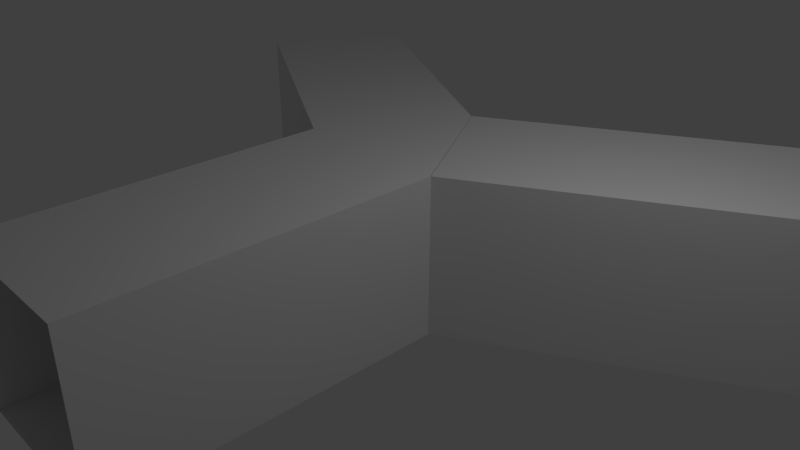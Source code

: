 # Source: Bifurcacion.blend  (saved by Blender 2.78.0; exported with 4.5.12 LTS)
import bpy
from mathutils import Matrix  # noqa: F401  (used for matrix-valued properties, if any)

bpy.ops.wm.read_factory_settings(use_empty=True)
scene = bpy.context.scene
scene.name = 'Scene'

# ---- collections
col_collection_1 = bpy.data.collections.new('Collection 1'); scene.collection.children.link(col_collection_1)

# ---- world
world_world = bpy.data.worlds.new('World'); scene.world = world_world
world_world.color = (0.05088, 0.05088, 0.05088)
world_world.use_sun_shadow = False
world_world.sun_shadow_jitter_overblur = 0.0
world_world.cycles.sampling_method = 'MANUAL'

# ---- cameras
cam_camera = bpy.data.cameras.new('Camera')
cam_camera.clip_end = 100.0
cam_camera.lens = 35.0
cam_camera.sensor_width = 32.0
cam_camera.sensor_height = 18.0
cam_camera.ortho_scale = 7.314
cam_camera.dof.focus_distance = 0.0
cam_camera.dof.aperture_fstop = 128.0

# ---- lights
light_lamp_001 = bpy.data.lights.new('Lamp.001', 'POINT')
light_lamp_001.transmission_factor = 0.0
light_lamp_001.cutoff_distance = 30.0
light_lamp_001.energy = 100.0
light_lamp_001.shadow_buffer_clip_start = 1.001
light_lamp_001.shadow_soft_size = 0.1
light_lamp_001.shadow_maximum_resolution = 0.006
light_lamp_001.use_absolute_resolution = True

# ---- meshes
me_plane_003 = bpy.data.meshes.new('Plane.003')
me_plane_003.from_pydata([(1.0, -0.5774, 0.0), (-1.138, 3.125, 0.0), (1.0, -0.5774, -4.276), (-1.138, 3.125, -4.276), (1.138, 3.125, 0.0), (-1.0, -0.5774, 0.0), (1.138, 3.125, -4.276), (-1.0, -0.5774, -4.276), (-1.0, -0.5774, 0.0), (1.0, -0.5774, 0.0), (-3.179e-07, 1.155, 0.0)], [], [(8, 9, 10)])
me_plane_003.use_remesh_preserve_volume = False
me_plane_003.use_remesh_preserve_attributes = False
me_plane_003.use_mirror_vertex_groups = False
me_plane_003.update()
me_plane = bpy.data.meshes.new('Plane')
me_plane.from_pydata([(1.0, -1.0, 1.844), (-1.0, -1.0, 1.844), (1.0, 1.0, 1.844), (-1.0, 1.0, 1.844), (-1.0, -1.0, 1.848), (-1.0, -1.0, -0.002764), (-1.0, 1.0, 1.848), (-1.0, 1.0, -0.002764), (1.0, -1.0, -0.002764), (1.0, -1.0, 1.848), (1.0, 1.0, -0.002764), (1.0, 1.0, 1.848), (-1.0, -1.0, 0.0), (1.0, -1.0, 0.0), (-1.0, 1.0, 0.0), (1.0, 1.0, 0.0)], [], [(0, 1, 3, 2), (4, 5, 7, 6), (8, 9, 11, 10), (12, 13, 15, 14)])
me_plane.use_remesh_preserve_volume = False
me_plane.use_remesh_preserve_attributes = False
me_plane.use_mirror_vertex_groups = False
me_plane.update()

# ---- objects
ob_plane_002 = bpy.data.objects.new('Plane.002', me_plane_003)
ob_plane = bpy.data.objects.new('Plane', me_plane_003)
ob_plane_001 = bpy.data.objects.new('Plane.001', me_plane)
ob_plane_000 = bpy.data.objects.new('Plane.000', me_plane)
ob_camera = bpy.data.objects.new('Camera', cam_camera)
ob_lamp_001 = bpy.data.objects.new('Lamp.001', light_lamp_001)
ob_plane_003 = bpy.data.objects.new('Plane.003', me_plane)

# ---- transforms, parenting, visibility, modifiers, constraints
ob_plane_002.location = (0.9963, -0.3311, 0.08919)
ob_plane_002.scale = (0.9353, 0.9353, 0.9353)
ob_plane_002.lineart.crease_threshold = 0.0
ob_plane.location = (0.9963, -0.3311, 1.934)
ob_plane.rotation_euler = (0.0, 3.142, 0.0)
ob_plane.scale = (0.9353, 0.9353, 0.9353)
ob_plane.lineart.crease_threshold = 0.0
ob_plane_001.location = (3.138, 0.9154, 1.934)
ob_plane_001.rotation_euler = (0.0, 3.142, -1.047)
ob_plane_001.scale = (-0.9253, 1.935, 1.0)
ob_plane_001.lineart.crease_threshold = 0.0
ob_plane_000.location = (-1.138, 0.9154, 1.934)
ob_plane_000.rotation_euler = (0.0, 3.142, 1.047)
ob_plane_000.scale = (-0.9253, 1.935, 1.0)
ob_plane_000.lineart.crease_threshold = 0.0
ob_camera.location = (7.481, -6.508, 5.344)
ob_camera.rotation_euler = (1.109, 0.0, 0.8149)
ob_camera.lock_rotations_4d = False
ob_camera.empty_display_type = 'ARROWS'
ob_camera.color = (0.0, 0.0, 0.0, 0.0)
ob_camera.display_type = 'WIRE'
ob_camera.lineart.crease_threshold = 0.0
ob_lamp_001.location = (4.623, -0.7119, 5.476)
ob_lamp_001.rotation_euler = (0.6503, 0.05522, 1.866)
ob_lamp_001.scale = (0.4739, 0.9829, 0.9795)
ob_lamp_001.lock_rotations_4d = False
ob_lamp_001.empty_display_type = 'ARROWS'
ob_lamp_001.color = (0.0, 0.0, 0.0, 0.0)
ob_lamp_001.lineart.crease_threshold = 0.0
ob_plane_003.location = (1.0, -2.788, 1.934)
ob_plane_003.rotation_euler = (0.0, 3.142, 0.0)
ob_plane_003.scale = (-0.9253, 1.935, 1.0)
ob_plane_003.lineart.crease_threshold = 0.0

# ---- collection membership
col_collection_1.objects.link(ob_plane_002)
col_collection_1.objects.link(ob_plane)
col_collection_1.objects.link(ob_plane_001)
col_collection_1.objects.link(ob_plane_000)
col_collection_1.objects.link(ob_camera)
col_collection_1.objects.link(ob_lamp_001)
col_collection_1.objects.link(ob_plane_003)

# ---- scene / render settings (as saved in the file)
scene.camera = ob_camera
scene.frame_start = 1; scene.frame_end = 250; scene.frame_set(1)
scene.render.engine = 'BLENDER_EEVEE_NEXT'
scene.render.resolution_percentage = 50
scene.render.dither_intensity = 0.0
scene.cycles.use_denoising = False
scene.cycles.samples = 128
scene.cycles.sampling_pattern = 'TABULATED_SOBOL'
scene.cycles.light_sampling_threshold = 0.0
scene.cycles.use_adaptive_sampling = False
scene.cycles.use_light_tree = False
scene.cycles.blur_glossy = 0.0
scene.cycles.sample_clamp_indirect = 0.0
scene.view_settings.view_transform = 'Standard'
bpy.context.view_layer.update()
